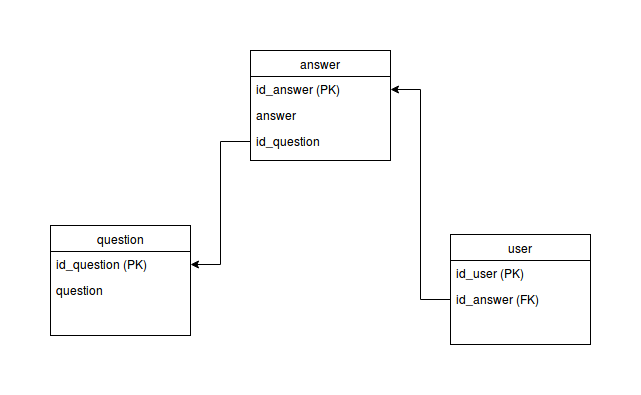

The diagram above was exported from draw.io. Its source (the exported page's mxGraphModel, read from the mxfile embedded in the PNG):
<mxGraphModel dx="3365" dy="1980" grid="1" gridSize="10" guides="1" tooltips="1" connect="1" arrows="1" fold="1" page="0" pageScale="1" pageWidth="826" pageHeight="1169" background="#ffffff" math="0" shadow="0">
  <root>
    <mxCell id="0" />
    <mxCell id="1" parent="0" />
    <mxCell id="2" value="question" style="swimlane;html=1;fontStyle=0;childLayout=stackLayout;horizontal=1;startSize=26;fillColor=none;horizontalStack=0;resizeParent=1;resizeLast=0;collapsible=1;marginBottom=0;swimlaneFillColor=#ffffff;" vertex="1" parent="1">
      <mxGeometry x="-1680" y="-790" width="140" height="110" as="geometry" />
    </mxCell>
    <mxCell id="3" value="id_question (PK)" style="text;html=1;strokeColor=none;fillColor=none;align=left;verticalAlign=top;spacingLeft=4;spacingRight=4;whiteSpace=wrap;overflow=hidden;rotatable=0;points=[[0,0.5],[1,0.5]];portConstraint=eastwest;" vertex="1" parent="2">
      <mxGeometry y="26" width="140" height="26" as="geometry" />
    </mxCell>
    <mxCell id="4" value="question" style="text;html=1;strokeColor=none;fillColor=none;align=left;verticalAlign=top;spacingLeft=4;spacingRight=4;whiteSpace=wrap;overflow=hidden;rotatable=0;points=[[0,0.5],[1,0.5]];portConstraint=eastwest;" vertex="1" parent="2">
      <mxGeometry y="52" width="140" height="26" as="geometry" />
    </mxCell>
    <mxCell id="5" value="user" style="swimlane;html=1;fontStyle=0;childLayout=stackLayout;horizontal=1;startSize=26;fillColor=none;horizontalStack=0;resizeParent=1;resizeLast=0;collapsible=1;marginBottom=0;swimlaneFillColor=#ffffff;" vertex="1" parent="1">
      <mxGeometry x="-1280" y="-781" width="140" height="110" as="geometry" />
    </mxCell>
    <mxCell id="6" value="id_user (PK)" style="text;html=1;strokeColor=none;fillColor=none;align=left;verticalAlign=top;spacingLeft=4;spacingRight=4;whiteSpace=wrap;overflow=hidden;rotatable=0;points=[[0,0.5],[1,0.5]];portConstraint=eastwest;" vertex="1" parent="5">
      <mxGeometry y="26" width="140" height="26" as="geometry" />
    </mxCell>
    <mxCell id="7" value="id_answer (FK)" style="text;html=1;strokeColor=none;fillColor=none;align=left;verticalAlign=top;spacingLeft=4;spacingRight=4;whiteSpace=wrap;overflow=hidden;rotatable=0;points=[[0,0.5],[1,0.5]];portConstraint=eastwest;" vertex="1" parent="5">
      <mxGeometry y="52" width="140" height="26" as="geometry" />
    </mxCell>
    <mxCell id="8" value="answer" style="swimlane;html=1;fontStyle=0;childLayout=stackLayout;horizontal=1;startSize=26;fillColor=none;horizontalStack=0;resizeParent=1;resizeLast=0;collapsible=1;marginBottom=0;swimlaneFillColor=#ffffff;" vertex="1" parent="1">
      <mxGeometry x="-1480" y="-965" width="140" height="110" as="geometry" />
    </mxCell>
    <mxCell id="9" value="id_answer (PK)" style="text;html=1;strokeColor=none;fillColor=none;align=left;verticalAlign=top;spacingLeft=4;spacingRight=4;whiteSpace=wrap;overflow=hidden;rotatable=0;points=[[0,0.5],[1,0.5]];portConstraint=eastwest;" vertex="1" parent="8">
      <mxGeometry y="26" width="140" height="26" as="geometry" />
    </mxCell>
    <mxCell id="10" value="answer" style="text;html=1;strokeColor=none;fillColor=none;align=left;verticalAlign=top;spacingLeft=4;spacingRight=4;whiteSpace=wrap;overflow=hidden;rotatable=0;points=[[0,0.5],[1,0.5]];portConstraint=eastwest;" vertex="1" parent="8">
      <mxGeometry y="52" width="140" height="26" as="geometry" />
    </mxCell>
    <mxCell id="11" value="id_question" style="text;html=1;strokeColor=none;fillColor=none;align=left;verticalAlign=top;spacingLeft=4;spacingRight=4;whiteSpace=wrap;overflow=hidden;rotatable=0;points=[[0,0.5],[1,0.5]];portConstraint=eastwest;" vertex="1" parent="8">
      <mxGeometry y="78" width="140" height="26" as="geometry" />
    </mxCell>
    <mxCell id="12" style="edgeStyle=orthogonalEdgeStyle;rounded=0;html=1;jettySize=auto;orthogonalLoop=1;" edge="1" source="7" target="9" parent="1">
      <mxGeometry relative="1" as="geometry" />
    </mxCell>
    <mxCell id="13" style="edgeStyle=orthogonalEdgeStyle;rounded=0;html=1;jettySize=auto;orthogonalLoop=1;" edge="1" source="11" target="3" parent="1">
      <mxGeometry relative="1" as="geometry" />
    </mxCell>
  </root>
</mxGraphModel>